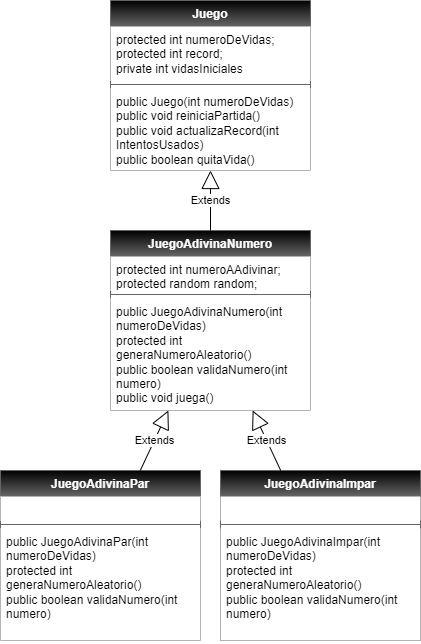

The diagram above was exported from draw.io. Its source (the exported page's mxGraphModel, read from the mxfile embedded in the PNG):
<mxGraphModel dx="1334" dy="485" grid="1" gridSize="10" guides="1" tooltips="1" connect="1" arrows="1" fold="1" page="1" pageScale="1" pageWidth="850" pageHeight="1100" math="0" shadow="0">
  <root>
    <mxCell id="0" />
    <mxCell id="1" parent="0" />
    <mxCell id="2" value="&lt;font style=&quot;color: rgb(255, 255, 255);&quot;&gt;Juego&lt;/font&gt;" style="swimlane;fontStyle=1;align=center;verticalAlign=top;childLayout=stackLayout;horizontal=1;startSize=26;horizontalStack=0;resizeParent=1;resizeParentMax=0;resizeLast=0;collapsible=1;marginBottom=0;whiteSpace=wrap;html=1;labelBackgroundColor=none;fillColor=#000000;strokeColor=#666666;gradientColor=#666666;gradientDirection=south;" vertex="1" parent="1">
      <mxGeometry x="80" y="160" width="200" height="170" as="geometry" />
    </mxCell>
    <mxCell id="3" value="protected int numeroDeVidas;&lt;div&gt;protected int record;&lt;/div&gt;&lt;div&gt;private int vidasIniciales&lt;br&gt;&lt;div style=&quot;scrollbar-color: light-dark(#e2e2e2, #4b4b4b)&lt;br/&gt;&#09;&#09;&#09;&#09;&#09;light-dark(#fbfbfb, var(--dark-panel-color));&quot;&gt;&lt;br style=&quot;color: rgb(63, 63, 63); scrollbar-color: light-dark(#e2e2e2, #4b4b4b)&lt;br/&gt;&#09;&#09;&#09;&#09;&#09;light-dark(#fbfbfb, var(--dark-panel-color));&quot;&gt;&lt;/div&gt;&lt;/div&gt;" style="text;strokeColor=none;fillColor=#FFFFFF;align=left;verticalAlign=top;spacingLeft=4;spacingRight=4;overflow=hidden;rotatable=0;points=[[0,0.5],[1,0.5]];portConstraint=eastwest;whiteSpace=wrap;html=1;" vertex="1" parent="2">
      <mxGeometry y="26" width="200" height="54" as="geometry" />
    </mxCell>
    <mxCell id="4" value="" style="line;strokeWidth=1;fillColor=none;align=left;verticalAlign=middle;spacingTop=-1;spacingLeft=3;spacingRight=3;rotatable=0;labelPosition=right;points=[];portConstraint=eastwest;strokeColor=inherit;" vertex="1" parent="2">
      <mxGeometry y="80" width="200" height="8" as="geometry" />
    </mxCell>
    <mxCell id="5" value="public Juego(int numeroDeVidas)&lt;div&gt;public void reiniciaPartida()&lt;/div&gt;&lt;div&gt;public void actualizaRecord(int IntentosUsados)&lt;/div&gt;&lt;div&gt;public boolean quitaVida()&lt;/div&gt;" style="text;strokeColor=none;fillColor=#FFFFFF;align=left;verticalAlign=top;spacingLeft=4;spacingRight=4;overflow=hidden;rotatable=0;points=[[0,0.5],[1,0.5]];portConstraint=eastwest;whiteSpace=wrap;html=1;" vertex="1" parent="2">
      <mxGeometry y="88" width="200" height="82" as="geometry" />
    </mxCell>
    <mxCell id="6" value="&lt;font style=&quot;color: rgb(255, 255, 255);&quot;&gt;JuegoAdivinaNumero&lt;/font&gt;" style="swimlane;fontStyle=1;align=center;verticalAlign=top;childLayout=stackLayout;horizontal=1;startSize=26;horizontalStack=0;resizeParent=1;resizeParentMax=0;resizeLast=0;collapsible=1;marginBottom=0;whiteSpace=wrap;html=1;labelBackgroundColor=none;fillColor=#000000;strokeColor=#666666;gradientColor=#666666;gradientDirection=south;" vertex="1" parent="1">
      <mxGeometry x="80" y="390" width="200" height="180" as="geometry" />
    </mxCell>
    <mxCell id="7" value="protected int numeroAAdivinar;&lt;div&gt;protected random random;&lt;/div&gt;" style="text;strokeColor=none;fillColor=#FFFFFF;align=left;verticalAlign=top;spacingLeft=4;spacingRight=4;overflow=hidden;rotatable=0;points=[[0,0.5],[1,0.5]];portConstraint=eastwest;whiteSpace=wrap;html=1;" vertex="1" parent="6">
      <mxGeometry y="26" width="200" height="34" as="geometry" />
    </mxCell>
    <mxCell id="8" value="" style="line;strokeWidth=1;fillColor=none;align=left;verticalAlign=middle;spacingTop=-1;spacingLeft=3;spacingRight=3;rotatable=0;labelPosition=right;points=[];portConstraint=eastwest;strokeColor=inherit;" vertex="1" parent="6">
      <mxGeometry y="60" width="200" height="8" as="geometry" />
    </mxCell>
    <mxCell id="9" value="public JuegoAdivinaNumero(int numeroDeVidas)&lt;div&gt;&lt;font color=&quot;#000000&quot;&gt;protected int generaNumeroAleatorio()&lt;/font&gt;&lt;/div&gt;&lt;div&gt;&lt;font color=&quot;#000000&quot;&gt;public boolean validaNumero(int numero)&lt;br&gt;&lt;/font&gt;&lt;div&gt;public void juega()&lt;/div&gt;&lt;/div&gt;" style="text;strokeColor=none;fillColor=#FFFFFF;align=left;verticalAlign=top;spacingLeft=4;spacingRight=4;overflow=hidden;rotatable=0;points=[[0,0.5],[1,0.5]];portConstraint=eastwest;whiteSpace=wrap;html=1;" vertex="1" parent="6">
      <mxGeometry y="68" width="200" height="112" as="geometry" />
    </mxCell>
    <mxCell id="11" value="Extends" style="endArrow=block;endSize=16;endFill=0;html=1;" edge="1" parent="1" source="6" target="2">
      <mxGeometry width="160" relative="1" as="geometry">
        <mxPoint x="185" y="480" as="sourcePoint" />
        <mxPoint x="120" y="400" as="targetPoint" />
      </mxGeometry>
    </mxCell>
    <mxCell id="12" value="&lt;font style=&quot;color: rgb(255, 255, 255);&quot;&gt;JuegoAdivinaPar&lt;/font&gt;" style="swimlane;fontStyle=1;align=center;verticalAlign=top;childLayout=stackLayout;horizontal=1;startSize=26;horizontalStack=0;resizeParent=1;resizeParentMax=0;resizeLast=0;collapsible=1;marginBottom=0;whiteSpace=wrap;html=1;labelBackgroundColor=none;fillColor=#000000;strokeColor=#666666;gradientColor=#666666;gradientDirection=south;" vertex="1" parent="1">
      <mxGeometry x="-30" y="630" width="200" height="170" as="geometry" />
    </mxCell>
    <mxCell id="13" value="" style="text;strokeColor=none;fillColor=#FFFFFF;align=left;verticalAlign=top;spacingLeft=4;spacingRight=4;overflow=hidden;rotatable=0;points=[[0,0.5],[1,0.5]];portConstraint=eastwest;whiteSpace=wrap;html=1;" vertex="1" parent="12">
      <mxGeometry y="26" width="200" height="24" as="geometry" />
    </mxCell>
    <mxCell id="14" value="" style="line;strokeWidth=1;fillColor=none;align=left;verticalAlign=middle;spacingTop=-1;spacingLeft=3;spacingRight=3;rotatable=0;labelPosition=right;points=[];portConstraint=eastwest;strokeColor=inherit;" vertex="1" parent="12">
      <mxGeometry y="50" width="200" height="8" as="geometry" />
    </mxCell>
    <mxCell id="15" value="public JuegoAdivinaPar(int numeroDeVidas)&lt;div&gt;&lt;font color=&quot;#000000&quot;&gt;protected int generaNumeroAleatorio()&lt;br&gt;&lt;/font&gt;&lt;div&gt;public boolean validaNumero(int numero)&lt;/div&gt;&lt;/div&gt;" style="text;strokeColor=none;fillColor=#FFFFFF;align=left;verticalAlign=top;spacingLeft=4;spacingRight=4;overflow=hidden;rotatable=0;points=[[0,0.5],[1,0.5]];portConstraint=eastwest;whiteSpace=wrap;html=1;" vertex="1" parent="12">
      <mxGeometry y="58" width="200" height="112" as="geometry" />
    </mxCell>
    <mxCell id="16" value="&lt;font style=&quot;color: rgb(255, 255, 255);&quot;&gt;JuegoAdivinaImpar&lt;/font&gt;" style="swimlane;fontStyle=1;align=center;verticalAlign=top;childLayout=stackLayout;horizontal=1;startSize=26;horizontalStack=0;resizeParent=1;resizeParentMax=0;resizeLast=0;collapsible=1;marginBottom=0;whiteSpace=wrap;html=1;labelBackgroundColor=none;fillColor=#000000;strokeColor=#666666;gradientColor=#666666;gradientDirection=south;" vertex="1" parent="1">
      <mxGeometry x="190" y="630" width="200" height="170" as="geometry" />
    </mxCell>
    <mxCell id="17" value="" style="text;strokeColor=none;fillColor=#FFFFFF;align=left;verticalAlign=top;spacingLeft=4;spacingRight=4;overflow=hidden;rotatable=0;points=[[0,0.5],[1,0.5]];portConstraint=eastwest;whiteSpace=wrap;html=1;" vertex="1" parent="16">
      <mxGeometry y="26" width="200" height="24" as="geometry" />
    </mxCell>
    <mxCell id="18" value="" style="line;strokeWidth=1;fillColor=none;align=left;verticalAlign=middle;spacingTop=-1;spacingLeft=3;spacingRight=3;rotatable=0;labelPosition=right;points=[];portConstraint=eastwest;strokeColor=inherit;" vertex="1" parent="16">
      <mxGeometry y="50" width="200" height="8" as="geometry" />
    </mxCell>
    <mxCell id="19" value="public JuegoAdivinaImpar(int numeroDeVidas)&lt;div&gt;&lt;font color=&quot;#000000&quot;&gt;protected int generaNumeroAleatorio()&lt;br&gt;&lt;/font&gt;&lt;div&gt;public boolean validaNumero(int numero)&lt;/div&gt;&lt;/div&gt;" style="text;strokeColor=none;fillColor=#FFFFFF;align=left;verticalAlign=top;spacingLeft=4;spacingRight=4;overflow=hidden;rotatable=0;points=[[0,0.5],[1,0.5]];portConstraint=eastwest;whiteSpace=wrap;html=1;" vertex="1" parent="16">
      <mxGeometry y="58" width="200" height="112" as="geometry" />
    </mxCell>
    <mxCell id="20" value="Extends" style="endArrow=block;endSize=16;endFill=0;html=1;" edge="1" parent="1" source="12" target="6">
      <mxGeometry width="160" relative="1" as="geometry">
        <mxPoint x="155" y="680" as="sourcePoint" />
        <mxPoint x="90" y="600" as="targetPoint" />
      </mxGeometry>
    </mxCell>
    <mxCell id="25" value="Extends" style="endArrow=block;endSize=16;endFill=0;html=1;" edge="1" parent="1" source="16" target="6">
      <mxGeometry width="160" relative="1" as="geometry">
        <mxPoint x="155" y="680" as="sourcePoint" />
        <mxPoint x="90" y="600" as="targetPoint" />
      </mxGeometry>
    </mxCell>
  </root>
</mxGraphModel>